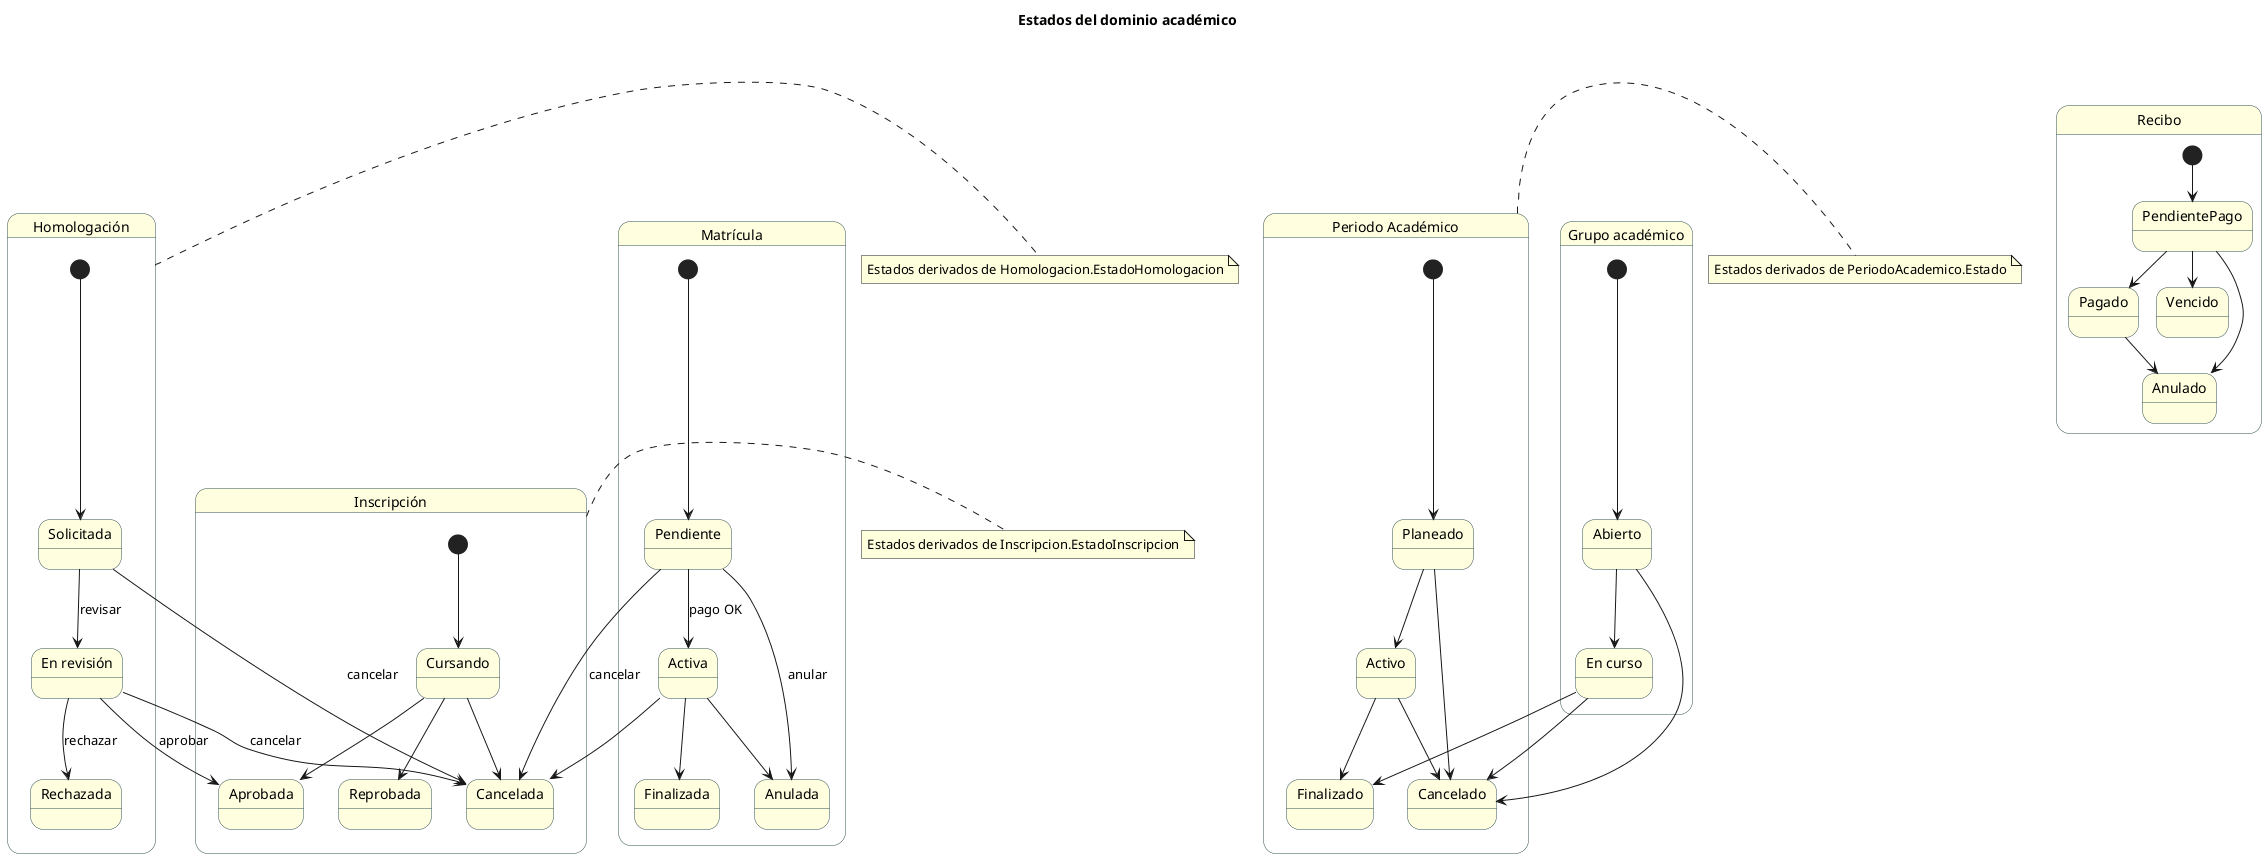

The diagram above was rendered by PlantUML. Its source (embedded in the PNG):
@startuml state_domain_entities
title Estados del dominio académico
skinparam state {
  BackgroundColor LightYellow
  BorderColor DarkSlateGray
}

state "Periodo Académico" as Periodo {
  [*] --> Planeado
  Planeado --> Activo
  Planeado --> Cancelado
  Activo --> Finalizado
  Activo --> Cancelado
}

state "Grupo académico" as Grupo {
  [*] --> Abierto
  Abierto --> EnCurso
  state "En curso" as EnCurso
  EnCurso --> Finalizado
  Abierto --> Cancelado
  EnCurso --> Cancelado
}

state "Inscripción" as Inscripcion {
  [*] --> Cursando
  Cursando --> Aprobada
  Cursando --> Reprobada
  Cursando --> Cancelada
}

state "Homologación" as Homologacion {
  [*] --> Solicitada
  Solicitada --> EnRevision : revisar
  state "En revisión" as EnRevision
  EnRevision --> Aprobada : aprobar
  EnRevision --> Rechazada : rechazar
  Solicitada --> Cancelada : cancelar
  EnRevision --> Cancelada : cancelar
}

state "Matrícula" as Matricula {
  [*] --> Pendiente
  Pendiente --> Activa : pago OK
  Pendiente --> Cancelada : cancelar
  Pendiente --> Anulada : anular
  Activa --> Finalizada
  Activa --> Cancelada
  Activa --> Anulada
}

state "Recibo" as Recibo {
  [*] --> PendientePago
  PendientePago --> Pagado
  PendientePago --> Vencido
  PendientePago --> Anulado
  Pagado --> Anulado
}

note right of Homologacion
  Estados derivados de Homologacion.EstadoHomologacion
end note

note right of Inscripcion
  Estados derivados de Inscripcion.EstadoInscripcion
end note

note right of Periodo
  Estados derivados de PeriodoAcademico.Estado
end note

@enduml